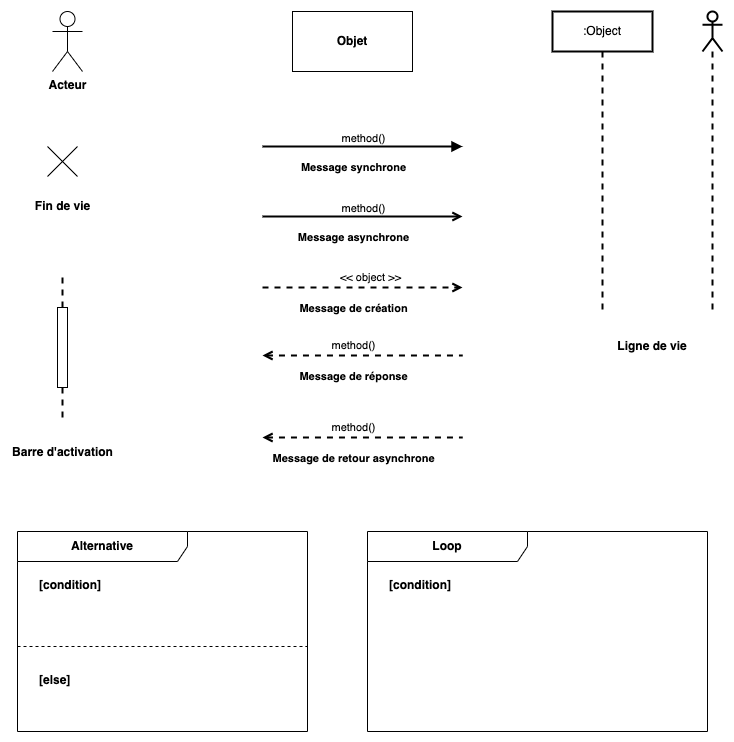

The diagram above was exported from draw.io. Its source (the exported page's mxGraphModel, read from the mxfile embedded in the PNG):
<mxGraphModel dx="1306" dy="834" grid="1" gridSize="10" guides="1" tooltips="1" connect="1" arrows="1" fold="1" page="1" pageScale="1" pageWidth="827" pageHeight="1169" math="0" shadow="0">
  <root>
    <mxCell id="0" />
    <mxCell id="1" parent="0" />
    <mxCell id="jve-aWXIpDxfQJ_2T9Z7-1" value="&lt;b&gt;Acteur&lt;/b&gt;" style="shape=umlActor;verticalLabelPosition=bottom;verticalAlign=top;html=1;outlineConnect=0;" vertex="1" parent="1">
      <mxGeometry x="70" y="40" width="30" height="60" as="geometry" />
    </mxCell>
    <mxCell id="jve-aWXIpDxfQJ_2T9Z7-2" value="&lt;b&gt;Objet&lt;/b&gt;" style="rounded=0;whiteSpace=wrap;html=1;" vertex="1" parent="1">
      <mxGeometry x="310" y="40" width="120" height="60" as="geometry" />
    </mxCell>
    <mxCell id="jve-aWXIpDxfQJ_2T9Z7-4" value=":Object" style="shape=umlLifeline;perimeter=lifelinePerimeter;whiteSpace=wrap;html=1;container=1;dropTarget=0;collapsible=0;recursiveResize=0;outlineConnect=0;portConstraint=eastwest;newEdgeStyle={&quot;curved&quot;:0,&quot;rounded&quot;:0};strokeWidth=2;" vertex="1" parent="1">
      <mxGeometry x="570" y="40" width="100" height="300" as="geometry" />
    </mxCell>
    <mxCell id="jve-aWXIpDxfQJ_2T9Z7-5" value="" style="shape=umlLifeline;perimeter=lifelinePerimeter;whiteSpace=wrap;html=1;container=1;dropTarget=0;collapsible=0;recursiveResize=0;outlineConnect=0;portConstraint=eastwest;newEdgeStyle={&quot;curved&quot;:0,&quot;rounded&quot;:0};participant=umlActor;strokeWidth=2;" vertex="1" parent="1">
      <mxGeometry x="720" y="40" width="20" height="300" as="geometry" />
    </mxCell>
    <mxCell id="jve-aWXIpDxfQJ_2T9Z7-6" value="&lt;b&gt;Ligne de vie&lt;/b&gt;" style="text;html=1;align=center;verticalAlign=middle;whiteSpace=wrap;rounded=0;" vertex="1" parent="1">
      <mxGeometry x="630" y="360" width="80" height="30" as="geometry" />
    </mxCell>
    <mxCell id="jve-aWXIpDxfQJ_2T9Z7-7" value="" style="endArrow=none;dashed=1;html=1;rounded=0;strokeWidth=2;" edge="1" parent="1" source="jve-aWXIpDxfQJ_2T9Z7-9">
      <mxGeometry width="50" height="50" relative="1" as="geometry">
        <mxPoint x="80" y="446" as="sourcePoint" />
        <mxPoint x="80" y="306" as="targetPoint" />
      </mxGeometry>
    </mxCell>
    <mxCell id="jve-aWXIpDxfQJ_2T9Z7-10" value="" style="endArrow=none;dashed=1;html=1;rounded=0;strokeWidth=2;" edge="1" parent="1" target="jve-aWXIpDxfQJ_2T9Z7-9">
      <mxGeometry width="50" height="50" relative="1" as="geometry">
        <mxPoint x="80" y="446" as="sourcePoint" />
        <mxPoint x="80" y="306" as="targetPoint" />
      </mxGeometry>
    </mxCell>
    <mxCell id="jve-aWXIpDxfQJ_2T9Z7-9" value="" style="html=1;points=[[0,0,0,0,5],[0,1,0,0,-5],[1,0,0,0,5],[1,1,0,0,-5]];perimeter=orthogonalPerimeter;outlineConnect=0;targetShapes=umlLifeline;portConstraint=eastwest;newEdgeStyle={&quot;curved&quot;:0,&quot;rounded&quot;:0};" vertex="1" parent="1">
      <mxGeometry x="75" y="336" width="10" height="80" as="geometry" />
    </mxCell>
    <mxCell id="jve-aWXIpDxfQJ_2T9Z7-11" value="&lt;b&gt;Barre d'activation&lt;/b&gt;" style="text;html=1;align=center;verticalAlign=middle;whiteSpace=wrap;rounded=0;" vertex="1" parent="1">
      <mxGeometry x="27.5" y="466" width="105" height="30" as="geometry" />
    </mxCell>
    <mxCell id="jve-aWXIpDxfQJ_2T9Z7-12" value="" style="endArrow=block;html=1;rounded=0;strokeWidth=2;endFill=1;" edge="1" parent="1">
      <mxGeometry width="50" height="50" relative="1" as="geometry">
        <mxPoint x="280" y="175" as="sourcePoint" />
        <mxPoint x="480" y="175" as="targetPoint" />
      </mxGeometry>
    </mxCell>
    <mxCell id="jve-aWXIpDxfQJ_2T9Z7-13" value="&lt;b&gt;Message synchrone&lt;/b&gt;" style="edgeLabel;html=1;align=center;verticalAlign=middle;resizable=0;points=[];" vertex="1" connectable="0" parent="jve-aWXIpDxfQJ_2T9Z7-12">
      <mxGeometry x="-0.35" y="2" relative="1" as="geometry">
        <mxPoint x="25" y="22" as="offset" />
      </mxGeometry>
    </mxCell>
    <mxCell id="jve-aWXIpDxfQJ_2T9Z7-22" value="method()" style="edgeLabel;html=1;align=center;verticalAlign=middle;resizable=0;points=[];" vertex="1" connectable="0" parent="jve-aWXIpDxfQJ_2T9Z7-12">
      <mxGeometry x="-0.1" y="3" relative="1" as="geometry">
        <mxPoint x="10" y="-6" as="offset" />
      </mxGeometry>
    </mxCell>
    <mxCell id="jve-aWXIpDxfQJ_2T9Z7-14" value="" style="endArrow=open;html=1;rounded=0;strokeWidth=2;endFill=0;" edge="1" parent="1">
      <mxGeometry width="50" height="50" relative="1" as="geometry">
        <mxPoint x="280" y="245" as="sourcePoint" />
        <mxPoint x="480" y="245" as="targetPoint" />
      </mxGeometry>
    </mxCell>
    <mxCell id="jve-aWXIpDxfQJ_2T9Z7-15" value="&lt;b&gt;Message asynchrone&lt;/b&gt;" style="edgeLabel;html=1;align=center;verticalAlign=middle;resizable=0;points=[];" vertex="1" connectable="0" parent="jve-aWXIpDxfQJ_2T9Z7-14">
      <mxGeometry x="-0.35" y="2" relative="1" as="geometry">
        <mxPoint x="25" y="22" as="offset" />
      </mxGeometry>
    </mxCell>
    <mxCell id="jve-aWXIpDxfQJ_2T9Z7-16" value="" style="endArrow=none;html=1;rounded=0;strokeWidth=2;endFill=0;dashed=1;startArrow=open;startFill=0;" edge="1" parent="1">
      <mxGeometry width="50" height="50" relative="1" as="geometry">
        <mxPoint x="280" y="384" as="sourcePoint" />
        <mxPoint x="480" y="384" as="targetPoint" />
      </mxGeometry>
    </mxCell>
    <mxCell id="jve-aWXIpDxfQJ_2T9Z7-17" value="&lt;b&gt;Message de réponse&lt;/b&gt;" style="edgeLabel;html=1;align=center;verticalAlign=middle;resizable=0;points=[];" vertex="1" connectable="0" parent="jve-aWXIpDxfQJ_2T9Z7-16">
      <mxGeometry x="-0.35" y="2" relative="1" as="geometry">
        <mxPoint x="25" y="22" as="offset" />
      </mxGeometry>
    </mxCell>
    <mxCell id="jve-aWXIpDxfQJ_2T9Z7-18" value="" style="endArrow=none;html=1;rounded=0;strokeWidth=2;endFill=0;dashed=1;startArrow=open;startFill=0;" edge="1" parent="1">
      <mxGeometry width="50" height="50" relative="1" as="geometry">
        <mxPoint x="280" y="466" as="sourcePoint" />
        <mxPoint x="480" y="466" as="targetPoint" />
      </mxGeometry>
    </mxCell>
    <mxCell id="jve-aWXIpDxfQJ_2T9Z7-19" value="&lt;b&gt;Message de retour asynchrone&lt;/b&gt;" style="edgeLabel;html=1;align=center;verticalAlign=middle;resizable=0;points=[];" vertex="1" connectable="0" parent="jve-aWXIpDxfQJ_2T9Z7-18">
      <mxGeometry x="-0.35" y="2" relative="1" as="geometry">
        <mxPoint x="25" y="22" as="offset" />
      </mxGeometry>
    </mxCell>
    <mxCell id="jve-aWXIpDxfQJ_2T9Z7-20" value="" style="endArrow=open;html=1;rounded=0;strokeWidth=2;endFill=0;dashed=1;" edge="1" parent="1">
      <mxGeometry width="50" height="50" relative="1" as="geometry">
        <mxPoint x="280" y="316" as="sourcePoint" />
        <mxPoint x="480" y="316" as="targetPoint" />
      </mxGeometry>
    </mxCell>
    <mxCell id="jve-aWXIpDxfQJ_2T9Z7-21" value="&lt;b&gt;Message de création&lt;/b&gt;" style="edgeLabel;html=1;align=center;verticalAlign=middle;resizable=0;points=[];" vertex="1" connectable="0" parent="jve-aWXIpDxfQJ_2T9Z7-20">
      <mxGeometry x="-0.35" y="2" relative="1" as="geometry">
        <mxPoint x="25" y="22" as="offset" />
      </mxGeometry>
    </mxCell>
    <mxCell id="jve-aWXIpDxfQJ_2T9Z7-23" value="method()" style="edgeLabel;html=1;align=center;verticalAlign=middle;resizable=0;points=[];" vertex="1" connectable="0" parent="1">
      <mxGeometry x="380" y="236" as="geometry" />
    </mxCell>
    <mxCell id="jve-aWXIpDxfQJ_2T9Z7-24" value="&amp;lt;&amp;lt; object &amp;gt;&amp;gt;" style="edgeLabel;html=1;align=center;verticalAlign=middle;resizable=0;points=[];" vertex="1" connectable="0" parent="1">
      <mxGeometry x="380" y="306" as="geometry">
        <mxPoint x="7" y="-1" as="offset" />
      </mxGeometry>
    </mxCell>
    <mxCell id="jve-aWXIpDxfQJ_2T9Z7-25" value="&lt;b&gt;Alternative&lt;/b&gt;" style="shape=umlFrame;whiteSpace=wrap;html=1;pointerEvents=0;recursiveResize=0;container=1;collapsible=0;width=170;" vertex="1" parent="1">
      <mxGeometry x="35" y="560" width="290" height="200" as="geometry" />
    </mxCell>
    <mxCell id="jve-aWXIpDxfQJ_2T9Z7-26" value="&lt;b&gt;[condition]&lt;/b&gt;" style="text;html=1;" vertex="1" parent="jve-aWXIpDxfQJ_2T9Z7-25">
      <mxGeometry width="100" height="20" relative="1" as="geometry">
        <mxPoint x="20" y="40" as="offset" />
      </mxGeometry>
    </mxCell>
    <mxCell id="jve-aWXIpDxfQJ_2T9Z7-27" value="&lt;b&gt;[else]&lt;/b&gt;" style="line;strokeWidth=1;dashed=1;labelPosition=center;verticalLabelPosition=bottom;align=left;verticalAlign=top;spacingLeft=20;spacingTop=15;html=1;whiteSpace=wrap;" vertex="1" parent="jve-aWXIpDxfQJ_2T9Z7-25">
      <mxGeometry y="110" width="290" height="10" as="geometry" />
    </mxCell>
    <mxCell id="jve-aWXIpDxfQJ_2T9Z7-28" value="&lt;b&gt;Loop&lt;/b&gt;" style="shape=umlFrame;whiteSpace=wrap;html=1;pointerEvents=0;recursiveResize=0;container=1;collapsible=0;width=160;" vertex="1" parent="1">
      <mxGeometry x="385" y="560" width="340" height="200" as="geometry" />
    </mxCell>
    <mxCell id="jve-aWXIpDxfQJ_2T9Z7-32" value="&lt;b&gt;[condition]&lt;/b&gt;" style="text;html=1;" vertex="1" parent="jve-aWXIpDxfQJ_2T9Z7-28">
      <mxGeometry x="20" y="40" width="100" height="20" as="geometry" />
    </mxCell>
    <mxCell id="jve-aWXIpDxfQJ_2T9Z7-33" value="" style="shape=umlDestroy;html=1;" vertex="1" parent="1">
      <mxGeometry x="65" y="175" width="30" height="30" as="geometry" />
    </mxCell>
    <mxCell id="jve-aWXIpDxfQJ_2T9Z7-34" value="&lt;b&gt;Fin de vie&lt;/b&gt;" style="text;html=1;align=center;verticalAlign=middle;whiteSpace=wrap;rounded=0;" vertex="1" parent="1">
      <mxGeometry x="27.5" y="220" width="105" height="30" as="geometry" />
    </mxCell>
    <mxCell id="jve-aWXIpDxfQJ_2T9Z7-35" value="method()" style="edgeLabel;html=1;align=center;verticalAlign=middle;resizable=0;points=[];" vertex="1" connectable="0" parent="1">
      <mxGeometry x="370" y="373" as="geometry" />
    </mxCell>
    <mxCell id="jve-aWXIpDxfQJ_2T9Z7-36" value="method()" style="edgeLabel;html=1;align=center;verticalAlign=middle;resizable=0;points=[];" vertex="1" connectable="0" parent="1">
      <mxGeometry x="370" y="455" as="geometry" />
    </mxCell>
  </root>
</mxGraphModel>